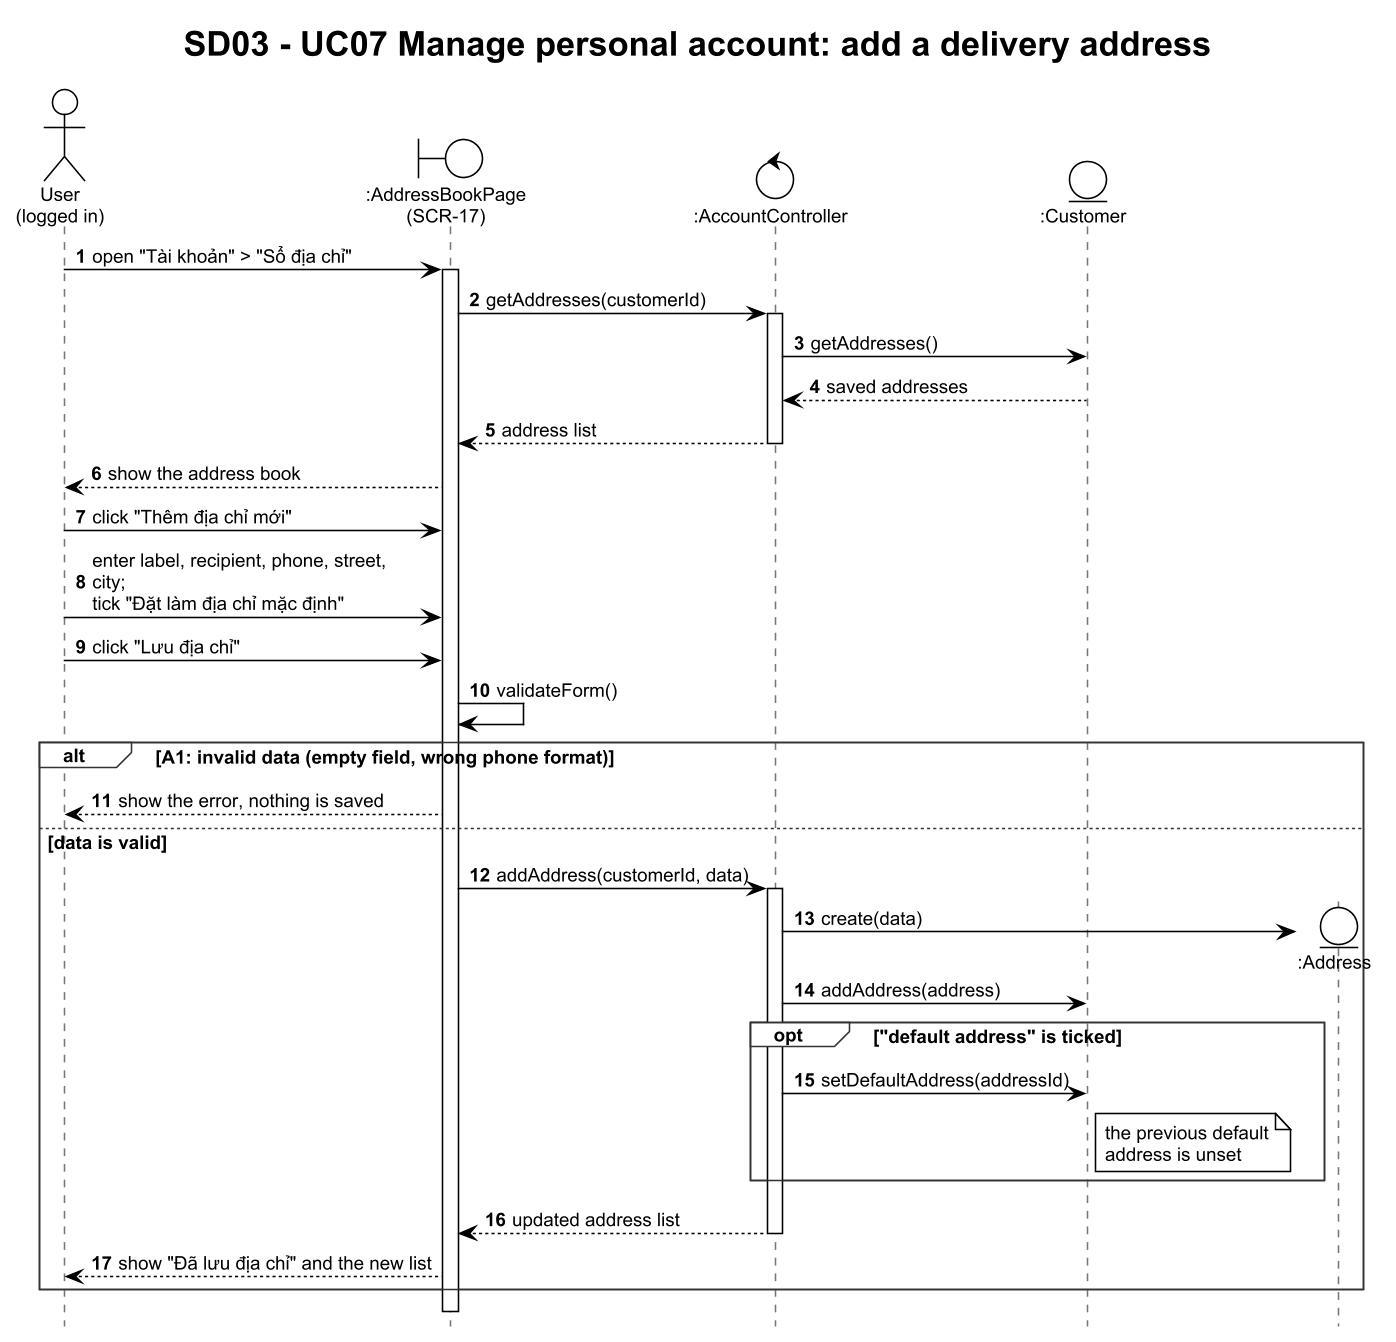

The diagram above was rendered by PlantUML. Its source (embedded in the PNG):
@startuml SD03_UC07_AddAddress
!theme plain
skinparam dpi 150
skinparam defaultFontName Arial
skinparam defaultFontSize 12
skinparam shadowing false
skinparam sequenceMessageAlign left
skinparam responseMessageBelowArrow true
skinparam maxMessageSize 210
skinparam sequence {
  LifeLineBorderColor #777777
  GroupBorderColor #333333
  GroupHeaderFontStyle bold
}
hide footbox
autonumber
title SD03 - UC07 Manage personal account: add a delivery address
actor "User\n(logged in)" as U
boundary ":AddressBookPage\n(SCR-17)" as UI
control ":AccountController" as C
entity ":Customer" as CUS
entity ":Address" as ADR

U -> UI : open "Tài khoản" > "Sổ địa chỉ"
activate UI
UI -> C : getAddresses(customerId)
activate C
C -> CUS : getAddresses()
CUS --> C : saved addresses
C --> UI : address list
deactivate C
UI --> U : show the address book
U -> UI : click "Thêm địa chỉ mới"
U -> UI : enter label, recipient, phone, street, city;\ntick "Đặt làm địa chỉ mặc định"
U -> UI : click "Lưu địa chỉ"
UI -> UI : validateForm()
alt A1: invalid data (empty field, wrong phone format)
  UI --> U : show the error, nothing is saved
else data is valid
  UI -> C : addAddress(customerId, data)
  activate C
  C -> ADR ** : create(data)
  C -> CUS : addAddress(address)
  opt "default address" is ticked
    C -> CUS : setDefaultAddress(addressId)
    note right of CUS : the previous default\naddress is unset
  end
  C --> UI : updated address list
  deactivate C
  UI --> U : show "Đã lưu địa chỉ" and the new list
end
deactivate UI
@enduml